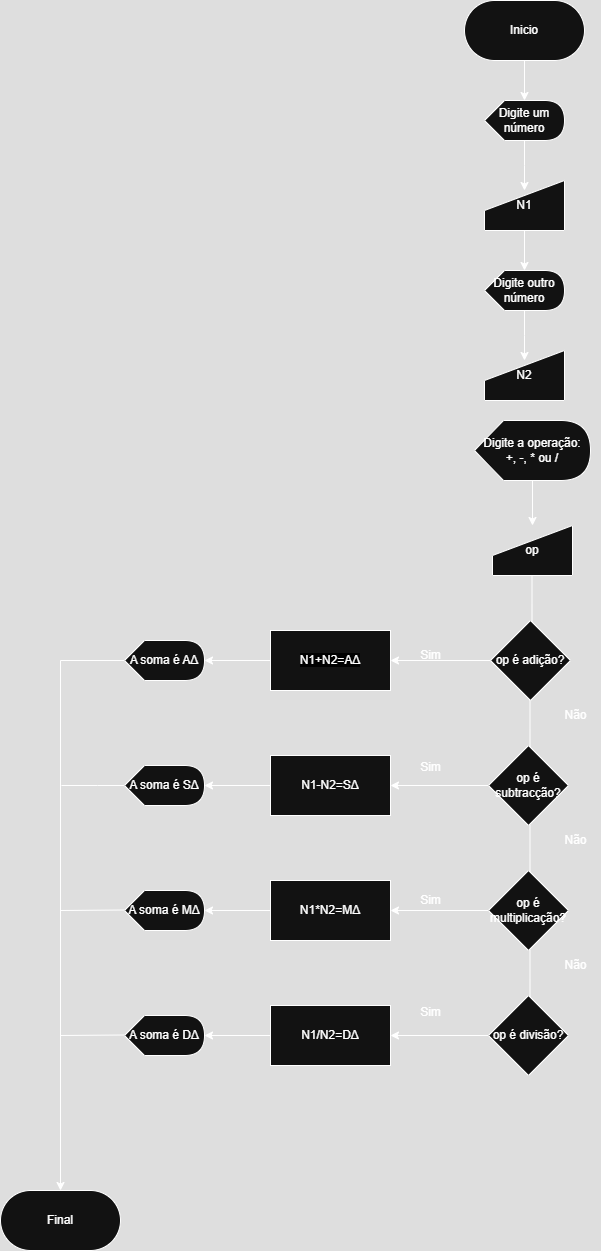

The diagram above was exported from draw.io. Its source (the exported page's mxGraphModel, read from the mxfile embedded in the PNG):
<mxGraphModel dx="1044" dy="562" grid="1" gridSize="10" guides="1" tooltips="1" connect="1" arrows="1" fold="1" page="1" pageScale="1" pageWidth="827" pageHeight="1169" math="0" shadow="0">
  <root>
    <mxCell id="0" />
    <mxCell id="1" parent="0" />
    <mxCell id="Y8d7hM1tBLqBoUGHGhUV-10" value="" style="edgeStyle=orthogonalEdgeStyle;rounded=0;orthogonalLoop=1;jettySize=auto;html=1;" edge="1" parent="1" source="r1xbfwnMlvDivjSGAUmI-1" target="Y8d7hM1tBLqBoUGHGhUV-4">
      <mxGeometry relative="1" as="geometry" />
    </mxCell>
    <mxCell id="r1xbfwnMlvDivjSGAUmI-1" value="Inicio" style="rounded=1;whiteSpace=wrap;html=1;arcSize=50;" parent="1" vertex="1">
      <mxGeometry x="674" y="20" width="120" height="60" as="geometry" />
    </mxCell>
    <mxCell id="Y8d7hM1tBLqBoUGHGhUV-6" value="" style="edgeStyle=orthogonalEdgeStyle;rounded=0;orthogonalLoop=1;jettySize=auto;html=1;" edge="1" parent="1" source="Y8d7hM1tBLqBoUGHGhUV-4">
      <mxGeometry relative="1" as="geometry">
        <mxPoint x="734" y="210" as="targetPoint" />
      </mxGeometry>
    </mxCell>
    <mxCell id="Y8d7hM1tBLqBoUGHGhUV-4" value="Digite um número" style="shape=display;whiteSpace=wrap;html=1;" vertex="1" parent="1">
      <mxGeometry x="694" y="120" width="80" height="40" as="geometry" />
    </mxCell>
    <mxCell id="Y8d7hM1tBLqBoUGHGhUV-14" value="" style="edgeStyle=orthogonalEdgeStyle;rounded=0;orthogonalLoop=1;jettySize=auto;html=1;" edge="1" parent="1" source="Y8d7hM1tBLqBoUGHGhUV-7" target="Y8d7hM1tBLqBoUGHGhUV-12">
      <mxGeometry relative="1" as="geometry" />
    </mxCell>
    <mxCell id="Y8d7hM1tBLqBoUGHGhUV-7" value="N1" style="shape=manualInput;whiteSpace=wrap;html=1;" vertex="1" parent="1">
      <mxGeometry x="694" y="200" width="80" height="50" as="geometry" />
    </mxCell>
    <mxCell id="Y8d7hM1tBLqBoUGHGhUV-11" value="" style="edgeStyle=orthogonalEdgeStyle;rounded=0;orthogonalLoop=1;jettySize=auto;html=1;" edge="1" source="Y8d7hM1tBLqBoUGHGhUV-12" parent="1">
      <mxGeometry relative="1" as="geometry">
        <mxPoint x="734" y="380" as="targetPoint" />
      </mxGeometry>
    </mxCell>
    <mxCell id="Y8d7hM1tBLqBoUGHGhUV-12" value="Digite outro número" style="shape=display;whiteSpace=wrap;html=1;" vertex="1" parent="1">
      <mxGeometry x="694" y="290" width="80" height="40" as="geometry" />
    </mxCell>
    <mxCell id="Y8d7hM1tBLqBoUGHGhUV-16" value="" style="edgeStyle=orthogonalEdgeStyle;rounded=0;orthogonalLoop=1;jettySize=auto;html=1;" edge="1" parent="1">
      <mxGeometry relative="1" as="geometry">
        <mxPoint x="741.5" y="595" as="sourcePoint" />
        <mxPoint x="741.5" y="660" as="targetPoint" />
      </mxGeometry>
    </mxCell>
    <mxCell id="Y8d7hM1tBLqBoUGHGhUV-13" value="N2" style="shape=manualInput;whiteSpace=wrap;html=1;" vertex="1" parent="1">
      <mxGeometry x="694" y="370" width="80" height="50" as="geometry" />
    </mxCell>
    <mxCell id="qABNI_Ul-L7aWf7YlwY_-25" style="edgeStyle=orthogonalEdgeStyle;rounded=0;orthogonalLoop=1;jettySize=auto;html=1;exitX=0;exitY=0.5;exitDx=0;exitDy=0;entryX=0.5;entryY=0;entryDx=0;entryDy=0;" edge="1" parent="1" source="MMJfT8vfwPE2rcXS-9Tf-2" target="Y8d7hM1tBLqBoUGHGhUV-34">
      <mxGeometry relative="1" as="geometry">
        <Array as="points">
          <mxPoint x="270" y="680" />
        </Array>
      </mxGeometry>
    </mxCell>
    <mxCell id="Y8d7hM1tBLqBoUGHGhUV-28" value="&lt;span style=&quot;font-family: Helvetica; font-size: 12px; font-style: normal; font-variant-ligatures: normal; font-variant-caps: normal; font-weight: 400; letter-spacing: normal; orphans: 2; text-align: center; text-indent: 0px; text-transform: none; widows: 2; word-spacing: 0px; -webkit-text-stroke-width: 0px; white-space: normal; text-decoration-thickness: initial; text-decoration-style: initial; text-decoration-color: initial; float: none; background-color: light-dark(rgb(27, 29, 30), rgb(0, 0, 0)); display: inline !important;&quot;&gt;&lt;font style=&quot;color: light-dark(rgb(255, 255, 255), rgb(255, 255, 255));&quot;&gt;N1+N2=AΔ&lt;/font&gt;&lt;/span&gt;" style="rounded=0;whiteSpace=wrap;html=1;" vertex="1" parent="1">
      <mxGeometry x="480" y="650" width="120" height="60" as="geometry" />
    </mxCell>
    <mxCell id="MMJfT8vfwPE2rcXS-9Tf-5" value="" style="edgeStyle=orthogonalEdgeStyle;rounded=0;orthogonalLoop=1;jettySize=auto;html=1;" edge="1" parent="1" source="Y8d7hM1tBLqBoUGHGhUV-29" target="MMJfT8vfwPE2rcXS-9Tf-4">
      <mxGeometry relative="1" as="geometry" />
    </mxCell>
    <mxCell id="Y8d7hM1tBLqBoUGHGhUV-29" value="N1-N2=SΔ" style="rounded=0;whiteSpace=wrap;html=1;" vertex="1" parent="1">
      <mxGeometry x="480" y="775" width="120" height="60" as="geometry" />
    </mxCell>
    <mxCell id="MMJfT8vfwPE2rcXS-9Tf-7" value="" style="edgeStyle=orthogonalEdgeStyle;rounded=0;orthogonalLoop=1;jettySize=auto;html=1;" edge="1" parent="1" source="Y8d7hM1tBLqBoUGHGhUV-30" target="MMJfT8vfwPE2rcXS-9Tf-6">
      <mxGeometry relative="1" as="geometry" />
    </mxCell>
    <mxCell id="Y8d7hM1tBLqBoUGHGhUV-30" value="N1*N2=MΔ" style="rounded=0;whiteSpace=wrap;html=1;" vertex="1" parent="1">
      <mxGeometry x="480" y="900" width="120" height="60" as="geometry" />
    </mxCell>
    <mxCell id="Y8d7hM1tBLqBoUGHGhUV-34" value="Final" style="rounded=1;whiteSpace=wrap;html=1;arcSize=50;" vertex="1" parent="1">
      <mxGeometry x="210" y="1210" width="120" height="60" as="geometry" />
    </mxCell>
    <mxCell id="MMJfT8vfwPE2rcXS-9Tf-9" value="" style="edgeStyle=orthogonalEdgeStyle;rounded=0;orthogonalLoop=1;jettySize=auto;html=1;" edge="1" parent="1" source="LoaiUEUFj_XvDSgWaQiD-4" target="MMJfT8vfwPE2rcXS-9Tf-8">
      <mxGeometry relative="1" as="geometry" />
    </mxCell>
    <mxCell id="LoaiUEUFj_XvDSgWaQiD-4" value="N1/N2=DΔ" style="rounded=0;whiteSpace=wrap;html=1;" vertex="1" parent="1">
      <mxGeometry x="480" y="1025" width="120" height="60" as="geometry" />
    </mxCell>
    <mxCell id="qABNI_Ul-L7aWf7YlwY_-8" value="" style="edgeStyle=orthogonalEdgeStyle;rounded=0;orthogonalLoop=1;jettySize=auto;html=1;" edge="1" parent="1" source="qABNI_Ul-L7aWf7YlwY_-6" target="qABNI_Ul-L7aWf7YlwY_-7">
      <mxGeometry relative="1" as="geometry" />
    </mxCell>
    <mxCell id="qABNI_Ul-L7aWf7YlwY_-6" value="Digite a operação:&lt;div&gt;+, -, * ou /&lt;/div&gt;" style="shape=display;whiteSpace=wrap;html=1;" vertex="1" parent="1">
      <mxGeometry x="684" y="440" width="116" height="60" as="geometry" />
    </mxCell>
    <mxCell id="qABNI_Ul-L7aWf7YlwY_-7" value="op" style="shape=manualInput;whiteSpace=wrap;html=1;" vertex="1" parent="1">
      <mxGeometry x="702" y="545" width="80" height="50" as="geometry" />
    </mxCell>
    <mxCell id="qABNI_Ul-L7aWf7YlwY_-21" value="" style="edgeStyle=orthogonalEdgeStyle;rounded=0;orthogonalLoop=1;jettySize=auto;html=1;entryX=1;entryY=0.5;entryDx=0;entryDy=0;" edge="1" parent="1" source="qABNI_Ul-L7aWf7YlwY_-10" target="Y8d7hM1tBLqBoUGHGhUV-28">
      <mxGeometry relative="1" as="geometry" />
    </mxCell>
    <mxCell id="qABNI_Ul-L7aWf7YlwY_-10" value="op é adição?" style="rhombus;whiteSpace=wrap;html=1;" vertex="1" parent="1">
      <mxGeometry x="700" y="640" width="80" height="80" as="geometry" />
    </mxCell>
    <mxCell id="qABNI_Ul-L7aWf7YlwY_-11" value="" style="edgeStyle=orthogonalEdgeStyle;rounded=0;orthogonalLoop=1;jettySize=auto;html=1;" edge="1" parent="1">
      <mxGeometry relative="1" as="geometry">
        <mxPoint x="739.5" y="720" as="sourcePoint" />
        <mxPoint x="739.5" y="785" as="targetPoint" />
      </mxGeometry>
    </mxCell>
    <mxCell id="qABNI_Ul-L7aWf7YlwY_-22" style="edgeStyle=orthogonalEdgeStyle;rounded=0;orthogonalLoop=1;jettySize=auto;html=1;exitX=0;exitY=0.5;exitDx=0;exitDy=0;entryX=1;entryY=0.5;entryDx=0;entryDy=0;" edge="1" parent="1" source="qABNI_Ul-L7aWf7YlwY_-12" target="Y8d7hM1tBLqBoUGHGhUV-29">
      <mxGeometry relative="1" as="geometry" />
    </mxCell>
    <mxCell id="qABNI_Ul-L7aWf7YlwY_-12" value="op é subtracção?" style="rhombus;whiteSpace=wrap;html=1;" vertex="1" parent="1">
      <mxGeometry x="698" y="765" width="80" height="80" as="geometry" />
    </mxCell>
    <mxCell id="qABNI_Ul-L7aWf7YlwY_-13" value="" style="edgeStyle=orthogonalEdgeStyle;rounded=0;orthogonalLoop=1;jettySize=auto;html=1;" edge="1" parent="1">
      <mxGeometry relative="1" as="geometry">
        <mxPoint x="739.5" y="845" as="sourcePoint" />
        <mxPoint x="739.5" y="910" as="targetPoint" />
      </mxGeometry>
    </mxCell>
    <mxCell id="qABNI_Ul-L7aWf7YlwY_-23" style="edgeStyle=orthogonalEdgeStyle;rounded=0;orthogonalLoop=1;jettySize=auto;html=1;exitX=0;exitY=0.5;exitDx=0;exitDy=0;entryX=1;entryY=0.5;entryDx=0;entryDy=0;" edge="1" parent="1" source="qABNI_Ul-L7aWf7YlwY_-14" target="Y8d7hM1tBLqBoUGHGhUV-30">
      <mxGeometry relative="1" as="geometry" />
    </mxCell>
    <mxCell id="qABNI_Ul-L7aWf7YlwY_-14" value="op é multiplicação?" style="rhombus;whiteSpace=wrap;html=1;" vertex="1" parent="1">
      <mxGeometry x="698" y="890" width="80" height="80" as="geometry" />
    </mxCell>
    <mxCell id="qABNI_Ul-L7aWf7YlwY_-15" value="" style="edgeStyle=orthogonalEdgeStyle;rounded=0;orthogonalLoop=1;jettySize=auto;html=1;" edge="1" parent="1">
      <mxGeometry relative="1" as="geometry">
        <mxPoint x="739.5" y="970" as="sourcePoint" />
        <mxPoint x="739.5" y="1035" as="targetPoint" />
      </mxGeometry>
    </mxCell>
    <mxCell id="qABNI_Ul-L7aWf7YlwY_-24" style="edgeStyle=orthogonalEdgeStyle;rounded=0;orthogonalLoop=1;jettySize=auto;html=1;exitX=0;exitY=0.5;exitDx=0;exitDy=0;entryX=1;entryY=0.5;entryDx=0;entryDy=0;" edge="1" parent="1" source="qABNI_Ul-L7aWf7YlwY_-16" target="LoaiUEUFj_XvDSgWaQiD-4">
      <mxGeometry relative="1" as="geometry" />
    </mxCell>
    <mxCell id="qABNI_Ul-L7aWf7YlwY_-16" value="op é divisão?" style="rhombus;whiteSpace=wrap;html=1;" vertex="1" parent="1">
      <mxGeometry x="698" y="1015" width="80" height="80" as="geometry" />
    </mxCell>
    <mxCell id="qABNI_Ul-L7aWf7YlwY_-17" value="Sim" style="text;html=1;align=center;verticalAlign=middle;resizable=0;points=[];autosize=1;strokeColor=none;fillColor=none;" vertex="1" parent="1">
      <mxGeometry x="620" y="660" width="40" height="30" as="geometry" />
    </mxCell>
    <mxCell id="qABNI_Ul-L7aWf7YlwY_-18" value="Sim" style="text;html=1;align=center;verticalAlign=middle;resizable=0;points=[];autosize=1;strokeColor=none;fillColor=none;" vertex="1" parent="1">
      <mxGeometry x="620" y="772" width="40" height="30" as="geometry" />
    </mxCell>
    <mxCell id="qABNI_Ul-L7aWf7YlwY_-19" value="Sim" style="text;html=1;align=center;verticalAlign=middle;resizable=0;points=[];autosize=1;strokeColor=none;fillColor=none;" vertex="1" parent="1">
      <mxGeometry x="620" y="1017" width="40" height="30" as="geometry" />
    </mxCell>
    <mxCell id="qABNI_Ul-L7aWf7YlwY_-20" value="Sim" style="text;html=1;align=center;verticalAlign=middle;resizable=0;points=[];autosize=1;strokeColor=none;fillColor=none;" vertex="1" parent="1">
      <mxGeometry x="620" y="905" width="40" height="30" as="geometry" />
    </mxCell>
    <mxCell id="qABNI_Ul-L7aWf7YlwY_-28" value="" style="endArrow=none;html=1;rounded=0;exitX=1;exitY=0.5;exitDx=0;exitDy=0;exitPerimeter=0;" edge="1" parent="1">
      <mxGeometry width="50" height="50" relative="1" as="geometry">
        <mxPoint x="271" y="805" as="sourcePoint" />
        <mxPoint x="337" y="805" as="targetPoint" />
        <Array as="points">
          <mxPoint x="307" y="805" />
        </Array>
      </mxGeometry>
    </mxCell>
    <mxCell id="qABNI_Ul-L7aWf7YlwY_-30" value="" style="endArrow=none;html=1;rounded=0;" edge="1" parent="1">
      <mxGeometry width="50" height="50" relative="1" as="geometry">
        <mxPoint x="270" y="1055" as="sourcePoint" />
        <mxPoint x="334" y="1054.5" as="targetPoint" />
      </mxGeometry>
    </mxCell>
    <mxCell id="qABNI_Ul-L7aWf7YlwY_-33" value="" style="endArrow=none;html=1;rounded=0;" edge="1" parent="1">
      <mxGeometry width="50" height="50" relative="1" as="geometry">
        <mxPoint x="270" y="930" as="sourcePoint" />
        <mxPoint x="334" y="929.5" as="targetPoint" />
      </mxGeometry>
    </mxCell>
    <mxCell id="qABNI_Ul-L7aWf7YlwY_-34" value="Não" style="text;html=1;align=center;verticalAlign=middle;resizable=0;points=[];autosize=1;strokeColor=none;fillColor=none;" vertex="1" parent="1">
      <mxGeometry x="760" y="720" width="50" height="30" as="geometry" />
    </mxCell>
    <mxCell id="qABNI_Ul-L7aWf7YlwY_-35" value="Não" style="text;html=1;align=center;verticalAlign=middle;resizable=0;points=[];autosize=1;strokeColor=none;fillColor=none;" vertex="1" parent="1">
      <mxGeometry x="760" y="845" width="50" height="30" as="geometry" />
    </mxCell>
    <mxCell id="qABNI_Ul-L7aWf7YlwY_-37" value="Não" style="text;html=1;align=center;verticalAlign=middle;resizable=0;points=[];autosize=1;strokeColor=none;fillColor=none;" vertex="1" parent="1">
      <mxGeometry x="760" y="970" width="50" height="30" as="geometry" />
    </mxCell>
    <mxCell id="MMJfT8vfwPE2rcXS-9Tf-1" value="" style="edgeStyle=orthogonalEdgeStyle;rounded=0;orthogonalLoop=1;jettySize=auto;html=1;exitX=0;exitY=0.5;exitDx=0;exitDy=0;entryX=1;entryY=0.5;entryDx=0;entryDy=0;entryPerimeter=0;" edge="1" parent="1" source="Y8d7hM1tBLqBoUGHGhUV-28" target="MMJfT8vfwPE2rcXS-9Tf-2">
      <mxGeometry relative="1" as="geometry">
        <mxPoint x="480" y="680" as="sourcePoint" />
        <mxPoint x="610" y="1170" as="targetPoint" />
        <Array as="points" />
      </mxGeometry>
    </mxCell>
    <mxCell id="MMJfT8vfwPE2rcXS-9Tf-2" value="A soma é AΔ" style="shape=display;whiteSpace=wrap;html=1;" vertex="1" parent="1">
      <mxGeometry x="334" y="660" width="80" height="40" as="geometry" />
    </mxCell>
    <mxCell id="MMJfT8vfwPE2rcXS-9Tf-4" value="A soma é SΔ" style="shape=display;whiteSpace=wrap;html=1;" vertex="1" parent="1">
      <mxGeometry x="334" y="785" width="80" height="40" as="geometry" />
    </mxCell>
    <mxCell id="MMJfT8vfwPE2rcXS-9Tf-6" value="A soma é MΔ" style="shape=display;whiteSpace=wrap;html=1;" vertex="1" parent="1">
      <mxGeometry x="334" y="910" width="80" height="40" as="geometry" />
    </mxCell>
    <mxCell id="MMJfT8vfwPE2rcXS-9Tf-8" value="A soma é DΔ" style="shape=display;whiteSpace=wrap;html=1;" vertex="1" parent="1">
      <mxGeometry x="334" y="1035" width="80" height="40" as="geometry" />
    </mxCell>
  </root>
</mxGraphModel>